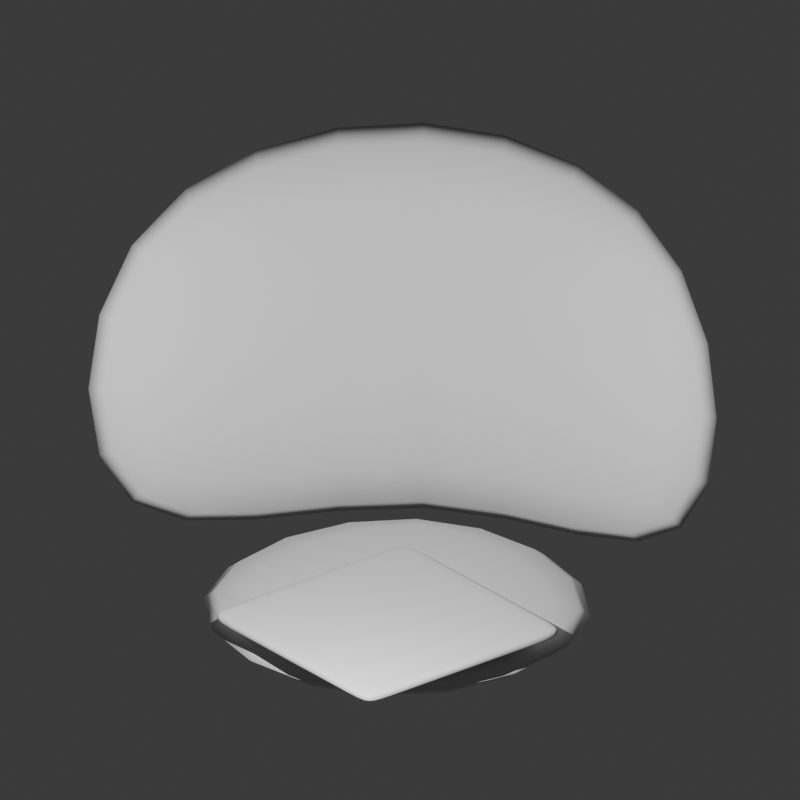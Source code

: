 # Source: home.blend  (saved by Blender 4.3.34; exported with 4.5.12 LTS)
import bpy
from mathutils import Matrix  # noqa: F401  (used for matrix-valued properties, if any)

bpy.ops.wm.read_factory_settings(use_empty=True)
scene = bpy.context.scene
scene.name = 'Scene'

# ---- collections
col_collection = bpy.data.collections.new('Collection'); scene.collection.children.link(col_collection)

# ---- world
world_world = bpy.data.worlds.new('World'); scene.world = world_world
world_world.use_nodes = True; world_world.node_tree.nodes.clear()
_N = world_world.node_tree.nodes; _L = world_world.node_tree.links
n0 = _N.new('ShaderNodeOutputWorld'); n0.name = 'World Output'; n0.location = (300, 300)
n1 = _N.new('ShaderNodeBackground'); n1.name = 'Background'; n1.location = (10, 300)
n1.inputs[0].default_value = (0.05088, 0.05088, 0.05088, 1.0)
_L.new(n1.outputs[0], n0.inputs[0])
n0.is_active_output = True
world_world.color = (0.05088, 0.05088, 0.05088)
world_world.sun_shadow_jitter_overblur = 0.0

# ---- cameras
cam_camera = bpy.data.cameras.new('Camera')
cam_camera.type = 'ORTHO'
cam_camera.ortho_scale = 5.4

# ---- lights
light_point = bpy.data.lights.new('Point', 'POINT')
light_point.energy = 800.0

# ---- meshes
me_cube_002 = bpy.data.meshes.new('Cube.002')
me_cube_002.from_pydata([(-1.982, -1.525, -1.794), (-1.982, -1.525, 1.37), (-1.982, 1.982, -1.794), (-1.982, 1.982, 1.37), (1.525, 1.982, -1.794), (1.525, 1.982, 1.37), (-1.525, -1.525, -1.794), (-1.525, -1.525, 1.37), (-1.525, 1.525, -1.794), (-1.525, 1.525, 1.37), (1.525, 1.525, -1.794), (1.525, 1.525, 1.37)], [], [(0, 1, 3, 2), (2, 3, 5, 4), (6, 8, 9, 7), (8, 10, 11, 9), (0, 2, 8, 6), (1, 0, 6, 7), (3, 1, 7, 9), (2, 4, 10, 8), (5, 3, 9, 11), (4, 5, 11, 10)])
me_cube_002.polygons.foreach_set('use_smooth', [True] * 10)
_uv = me_cube_002.uv_layers.new(name='UVMap')
_uv.uv.foreach_set('vector', [0.375, 0.0, 0.625, 0.0, 0.625, 0.25, 0.375, 0.25, 0.375, 0.25, 0.625, 0.25, 0.625, 0.5, 0.375, 0.5, 0.375, 0.0, 0.375, 0.25, 0.625, 0.25, 0.625, 0.0, 0.375, 0.25, 0.375, 0.5, 0.625, 0.5, 0.625, 0.25, 0.375, 0.0, 0.375, 0.25, 0.375, 0.25, 0.375, 0.0, 0.625, 0.0, 0.375, 0.0, 0.375, 0.0, 0.625, 0.0, 0.625, 0.25, 0.625, 0.0, 0.625, 0.0, 0.625, 0.25, 0.375, 0.25, 0.375, 0.5, 0.375, 0.5, 0.375, 0.25, 0.625, 0.5, 0.625, 0.25, 0.625, 0.25, 0.625, 0.5, 0.375, 0.5, 0.625, 0.5, 0.625, 0.5, 0.375, 0.5])
me_cube_002.update()
me_cube_001 = bpy.data.meshes.new('Cube.001')
me_cube_001.from_pydata([(-1.525, -1.525, -1.781), (-1.525, 1.525, -1.781), (1.525, -1.525, -1.781), (1.525, 1.525, -1.781), (-1.525, -1.525, -1.37), (-1.525, 1.525, -1.37), (1.525, -1.525, -1.37), (1.525, 1.525, -1.37)], [], [(1, 3, 2, 0), (5, 4, 6, 7), (1, 0, 4, 5), (3, 1, 5, 7), (2, 3, 7, 6), (0, 2, 6, 4)])
me_cube_001.polygons.foreach_set('use_smooth', [True] * 6)
_uv = me_cube_001.uv_layers.new(name='UVMap')
_uv.uv.foreach_set('vector', [0.125, 0.5, 0.375, 0.5, 0.375, 0.75, 0.125, 0.75, 0.125, 0.5, 0.125, 0.75, 0.375, 0.75, 0.375, 0.5, 0.125, 0.5, 0.125, 0.75, 0.125, 0.75, 0.125, 0.5, 0.375, 0.5, 0.125, 0.5, 0.125, 0.5, 0.375, 0.5, 0.375, 0.75, 0.375, 0.5, 0.375, 0.5, 0.375, 0.75, 0.125, 0.75, 0.375, 0.75, 0.375, 0.75, 0.125, 0.75])
me_cube_001.update()
me_cube = bpy.data.meshes.new('Cube')
me_cube.from_pydata([(-0.85, -0.85, -0.035), (-0.85, -0.85, 0.035), (-0.85, 0.85, -0.035), (-0.85, 0.85, 0.035), (0.85, -0.85, -0.035), (0.85, -0.85, 0.035), (0.85, 0.85, -0.035), (0.85, 0.85, 0.035), (-0.85, -0.6377, -0.035), (-0.85, 0.6321, -0.035), (-0.85, 0.6321, 0.035), (-0.85, -0.6377, 0.035), (0.85, 0.6321, -0.035), (0.85, -0.6377, -0.035), (0.85, -0.6377, 0.035), (0.85, 0.6321, 0.035), (-0.6722, 0.85, -0.035), (0.6722, 0.85, -0.035), (-0.6722, 0.85, 0.035), (0.6722, 0.85, 0.035), (0.6722, -0.85, -0.035), (-0.6722, -0.85, -0.035), (-0.6722, -0.85, 0.035), (0.6722, -0.85, 0.035), (-0.6722, -0.6377, 0.035), (0.6722, -0.6377, 0.035), (0.6722, 0.6321, 0.035), (-0.6722, 0.6321, 0.035), (0.6722, -0.6377, -0.035), (-0.6722, -0.6377, -0.035), (-0.6722, 0.6321, -0.035), (0.6722, 0.6321, -0.035), (-0.85, -0.85, -0.01045), (-0.85, 0.85, -0.01045), (0.85, 0.85, -0.01045), (0.85, -0.85, -0.01045), (0.85, -0.6377, -0.01045), (0.85, 0.6321, -0.01045), (-0.85, 0.6321, -0.01045), (-0.85, -0.6377, -0.01045), (-0.6722, -0.85, -0.01045), (0.6722, -0.85, -0.01045), (0.6722, 0.85, -0.01045), (-0.6722, 0.85, -0.01045)], [], [(35, 5, 23, 41), (7, 19, 26, 15), (24, 11, 1, 22), (38, 10, 3, 33), (34, 7, 15, 37), (14, 25, 23, 5), (40, 22, 1, 32), (36, 14, 5, 35), (2, 16, 30, 9), (11, 24, 27, 10), (13, 28, 31, 12), (36, 13, 12, 37), (38, 9, 8, 39), (32, 1, 11, 39), (29, 8, 9, 30), (42, 19, 7, 34), (28, 13, 4, 20), (25, 14, 15, 26), (8, 29, 21, 0), (17, 6, 12, 31), (18, 3, 10, 27), (29, 30, 31, 28), (25, 26, 27, 24), (17, 31, 30, 16), (28, 20, 21, 29), (24, 22, 23, 25), (40, 21, 20, 41), (42, 17, 16, 43), (18, 27, 26, 19), (33, 3, 18, 43), (2, 33, 43, 16), (19, 42, 43, 18), (22, 40, 41, 23), (17, 42, 34, 6), (0, 32, 39, 8), (10, 38, 39, 11), (14, 36, 37, 15), (13, 36, 35, 4), (21, 40, 32, 0), (6, 34, 37, 12), (9, 38, 33, 2), (4, 35, 41, 20)])
me_cube.polygons.foreach_set('use_smooth', [True] * 42)
_uv = me_cube.uv_layers.new(name='UVMap')
_uv.uv.foreach_set('vector', [0.4627, 0.75, 0.625, 0.75, 0.625, 0.7761, 0.4627, 0.7761, 0.625, 0.5, 0.6511, 0.5, 0.6511, 0.532, 0.625, 0.532, 0.8489, 0.7188, 0.875, 0.7188, 0.875, 0.75, 0.8489, 0.75, 0.4627, 0.218, 0.625, 0.218, 0.625, 0.25, 0.4627, 0.25, 0.4627, 0.5, 0.625, 0.5, 0.625, 0.532, 0.4627, 0.532, 0.625, 0.7188, 0.6511, 0.7188, 0.6511, 0.75, 0.625, 0.75, 0.4627, 0.9739, 0.625, 0.9739, 0.625, 1.0, 0.4627, 1.0, 0.4627, 0.7188, 0.625, 0.7188, 0.625, 0.75, 0.4627, 0.75, 0.125, 0.5, 0.1511, 0.5, 0.1511, 0.532, 0.125, 0.532, 0.875, 0.7188, 0.8489, 0.7188, 0.8489, 0.532, 0.875, 0.532, 0.375, 0.7188, 0.3489, 0.7188, 0.3489, 0.532, 0.375, 0.532, 0.4627, 0.7188, 0.375, 0.7188, 0.375, 0.532, 0.4627, 0.532, 0.4627, 0.218, 0.375, 0.218, 0.375, 0.03123, 0.4627, 0.03123, 0.4627, 0.0, 0.625, 0.0, 0.625, 0.03123, 0.4627, 0.03123, 0.1511, 0.7188, 0.125, 0.7188, 0.125, 0.532, 0.1511, 0.532, 0.4627, 0.4739, 0.625, 0.4739, 0.625, 0.5, 0.4627, 0.5, 0.3489, 0.7188, 0.375, 0.7188, 0.375, 0.75, 0.3489, 0.75, 0.6511, 0.7188, 0.625, 0.7188, 0.625, 0.532, 0.6511, 0.532, 0.125, 0.7188, 0.1511, 0.7188, 0.1511, 0.75, 0.125, 0.75, 0.3489, 0.5, 0.375, 0.5, 0.375, 0.532, 0.3489, 0.532, 0.8489, 0.5, 0.875, 0.5, 0.875, 0.532, 0.8489, 0.532, 0.1511, 0.7188, 0.1511, 0.532, 0.3489, 0.532, 0.3489, 0.7188, 0.6511, 0.7188, 0.6511, 0.532, 0.8489, 0.532, 0.8489, 0.7188, 0.3489, 0.5, 0.3489, 0.532, 0.1511, 0.532, 0.1511, 0.5, 0.3489, 0.7188, 0.3489, 0.75, 0.1511, 0.75, 0.1511, 0.7188, 0.8489, 0.7188, 0.8489, 0.75, 0.6511, 0.75, 0.6511, 0.7188, 0.4627, 0.9739, 0.375, 0.9739, 0.375, 0.7761, 0.4627, 0.7761, 0.4627, 0.4739, 0.375, 0.4739, 0.375, 0.2761, 0.4627, 0.2761, 0.8489, 0.5, 0.8489, 0.532, 0.6511, 0.532, 0.6511, 0.5, 0.4627, 0.25, 0.625, 0.25, 0.625, 0.2761, 0.4627, 0.2761, 0.375, 0.25, 0.4627, 0.25, 0.4627, 0.2761, 0.375, 0.2761, 0.625, 0.4739, 0.4627, 0.4739, 0.4627, 0.2761, 0.625, 0.2761, 0.625, 0.9739, 0.4627, 0.9739, 0.4627, 0.7761, 0.625, 0.7761, 0.375, 0.4739, 0.4627, 0.4739, 0.4627, 0.5, 0.375, 0.5, 0.375, 0.0, 0.4627, 0.0, 0.4627, 0.03123, 0.375, 0.03123, 0.625, 0.218, 0.4627, 0.218, 0.4627, 0.03123, 0.625, 0.03123, 0.625, 0.7188, 0.4627, 0.7188, 0.4627, 0.532, 0.625, 0.532, 0.375, 0.7188, 0.4627, 0.7188, 0.4627, 0.75, 0.375, 0.75, 0.375, 0.9739, 0.4627, 0.9739, 0.4627, 1.0, 0.375, 1.0, 0.375, 0.5, 0.4627, 0.5, 0.4627, 0.532, 0.375, 0.532, 0.375, 0.218, 0.4627, 0.218, 0.4627, 0.25, 0.375, 0.25, 0.375, 0.75, 0.4627, 0.75, 0.4627, 0.7761, 0.375, 0.7761])
me_cube.update()

# ---- objects
ob_wall = bpy.data.objects.new('Wall', me_cube_002)
ob_point = bpy.data.objects.new('Point', light_point)
ob_floor = bpy.data.objects.new('Floor', me_cube_001)
ob_camera = bpy.data.objects.new('Camera', cam_camera)
ob_rug = bpy.data.objects.new('Rug', me_cube)

# ---- transforms, parenting, visibility, modifiers, constraints
ob_wall.location = (0.0, 0.0, 1.816)
_m = ob_wall.modifiers.new('Bevel', 'BEVEL')
_m.width = 0.104
_m.width_pct = 0.104
_m.segments = 2
_m.limit_method = 'WEIGHT'
_m.profile = 1.0
_m = ob_wall.modifiers.new('Subdivision', 'SUBSURF')
_m.levels = 2
ob_point.location = (2.337, -2.703, 2.801)
ob_floor.location = (0.0, 0.0, 1.816)
_m = ob_floor.modifiers.new('Bevel', 'BEVEL')
_m.width = 0.104
_m.width_pct = 0.104
_m.segments = 2
_m.limit_method = 'WEIGHT'
_m.profile = 1.0
_m = ob_floor.modifiers.new('Subdivision', 'SUBSURF')
_m.levels = 2
ob_camera.location = (6.834, -5.498, 6.123)
ob_camera.rotation_euler = (1.113, 0.0, 0.8911)
ob_rug.location = (0.501, -0.492, 0.4648)
_m = ob_rug.modifiers.new('Subdivision', 'SUBSURF')
_m.levels = 2

# ---- collection membership
col_collection.objects.link(ob_wall)
col_collection.objects.link(ob_point)
col_collection.objects.link(ob_floor)
col_collection.objects.link(ob_camera)
col_collection.objects.link(ob_rug)

# ---- scene / render settings (as saved in the file)
scene.camera = ob_camera
scene.frame_start = 1; scene.frame_end = 250; scene.frame_set(250)
scene.render.engine = 'BLENDER_EEVEE_NEXT'
scene.render.resolution_x = 1080
bpy.context.view_layer.update()
